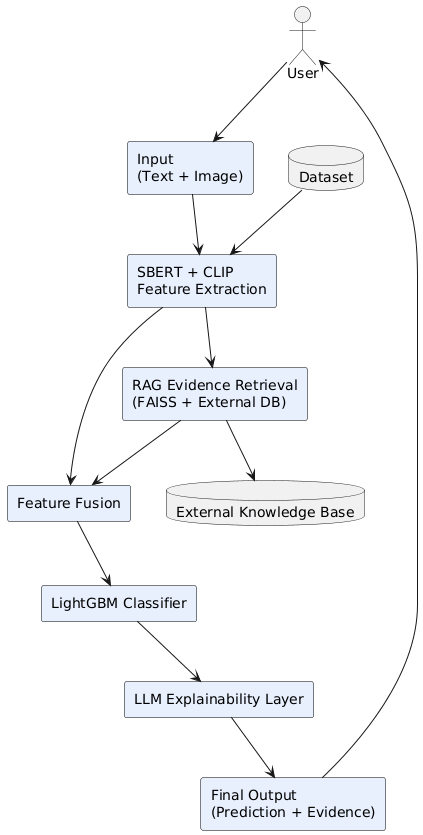

The diagram above was rendered by PlantUML. Its source (embedded in the PNG):
@startuml
skinparam rectangle {
    BackgroundColor #E8F0FE
    BorderColor black
}

actor User

rectangle "Input\n(Text + Image)" as A
rectangle "SBERT + CLIP\nFeature Extraction" as B
rectangle "RAG Evidence Retrieval\n(FAISS + External DB)" as C
rectangle "Feature Fusion" as D
rectangle "LightGBM Classifier" as E
rectangle "LLM Explainability Layer" as F
rectangle "Final Output\n(Prediction + Evidence)" as G

database "Dataset" as DB1
database "External Knowledge Base" as DB2

User --> A
A --> B
B --> C
C --> DB2
B --> D
C --> D
D --> E
E --> F
F --> G
G --> User

DB1 --> B
@enduml